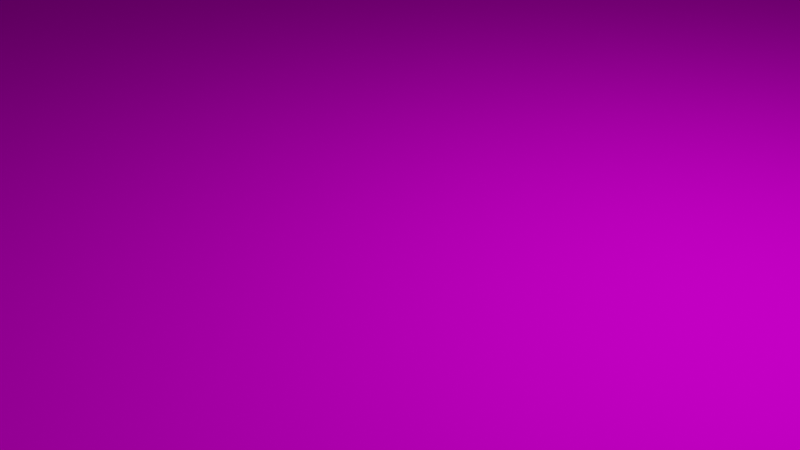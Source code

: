 # Source: Field.blend  (saved by Blender 3.5.10; exported with 4.5.12 LTS)
import bpy
from mathutils import Matrix  # noqa: F401  (used for matrix-valued properties, if any)

bpy.ops.wm.read_factory_settings(use_empty=True)
scene = bpy.context.scene
scene.name = 'Scene'

# ---- collections
col_collection = bpy.data.collections.new('Collection'); scene.collection.children.link(col_collection)

# ---- images (referenced by path relative to the original .blend; pixels are not part of the script)
import os
ASSET_DIR = os.environ.get("B2B_ASSET_DIR", "")  # directory of the original .blend (textures are referenced by path, not embedded)
HERE = os.path.dirname(os.path.abspath(__file__))  # packed textures are extracted next to this script under _unpacked/

def load_image(name, relpath, width, height, colorspace="sRGB"):
    """Load a texture the original file referenced (path relative to the .blend, or extracted next to this script)."""
    p = next((c for c in (os.path.join(HERE, relpath), os.path.join(ASSET_DIR, relpath)) if relpath and os.path.exists(c)), "")
    if p:
        img = bpy.data.images.load(p, check_existing=True)
        img.name = name
    else:  # same state as the original file: an image datablock whose file is absent (Cycles renders it pink)
        img = bpy.data.images.new(name, width, height)
        img.source = "FILE"
        img.filepath = "//" + (relpath or name)
    img.colorspace_settings.name = colorspace
    return img
img_ground3_jpg = load_image('ground3.jpg', 'ground3.jpg', 1024, 1024, 'sRGB')

# ---- materials (node trees are filled in below, after node groups)
mat_material_002 = bpy.data.materials.new('Material.002')
mat_material_002.use_transparent_shadow = False
mat_material_002.roughness = 1.0
mat_x = bpy.data.materials.new('マテリアル')
mat_x.use_transparent_shadow = False
mat_x.roughness = 0.5

# ---- material node trees
mat_material_002.use_nodes = True; mat_material_002.node_tree.nodes.clear()
_N = mat_material_002.node_tree.nodes; _L = mat_material_002.node_tree.links
n0 = _N.new('ShaderNodeBsdfPrincipled'); n0.name = 'プリンシプルBSDF'; n0.location = (0, 300)
n0.distribution = 'GGX'
n0.subsurface_method = 'RANDOM_WALK_SKIN'
n0.inputs[2].default_value = 1.0
n0.inputs[13].default_value = 0.0
n0.inputs[27].default_value = (0.0, 0.0, 0.0, 1.0)
n0.inputs[28].default_value = 1.0
n1 = _N.new('ShaderNodeOutputMaterial'); n1.name = 'マテリアル出力'; n1.location = (280, 300)
n2 = _N.new('ShaderNodeTexImage'); n2.name = '画像テクスチャ'; n2.location = (-480, 300)
n2.image = img_ground3_jpg
_L.new(n2.outputs[0], n0.inputs[0])
_L.new(n0.outputs[0], n1.inputs[0])
n1.is_active_output = True
mat_x.use_nodes = True; mat_x.node_tree.nodes.clear()
_N = mat_x.node_tree.nodes; _L = mat_x.node_tree.links
n0 = _N.new('ShaderNodeBsdfPrincipled'); n0.name = 'プリンシプルBSDF'; n0.location = (0, 300)
n0.distribution = 'GGX'
n0.subsurface_method = 'RANDOM_WALK_SKIN'
n0.inputs[27].default_value = (0.0, 0.0, 0.0, 1.0)
n0.inputs[28].default_value = 1.0
n1 = _N.new('ShaderNodeOutputMaterial'); n1.name = 'マテリアル出力'; n1.location = (280, 300)
_L.new(n0.outputs[0], n1.inputs[0])
n1.is_active_output = True

# ---- world
world_world = bpy.data.worlds.new('World'); scene.world = world_world
world_world.use_nodes = True; world_world.node_tree.nodes.clear()
_N = world_world.node_tree.nodes; _L = world_world.node_tree.links
n0 = _N.new('ShaderNodeOutputWorld'); n0.name = 'World Output'; n0.location = (300, 300)
n1 = _N.new('ShaderNodeBackground'); n1.name = 'Background'; n1.location = (10, 300)
n1.inputs[0].default_value = (0.05088, 0.05088, 0.05088, 1.0)
_L.new(n1.outputs[0], n0.inputs[0])
n0.is_active_output = True
world_world.color = (0.05088, 0.05088, 0.05088)
world_world.use_sun_shadow = False
world_world.sun_shadow_jitter_overblur = 0.0

# ---- cameras
cam_camera = bpy.data.cameras.new('Camera')
cam_camera.clip_end = 100.0
cam_camera.ortho_scale = 7.314

# ---- lights
light_light = bpy.data.lights.new('Light', 'POINT')
light_light.transmission_factor = 0.0
light_light.energy = 1000.0
light_light.shadow_soft_size = 0.1
light_light.shadow_maximum_resolution = 0.006
light_light.use_absolute_resolution = True

# ---- meshes
me_cube_001 = bpy.data.meshes.new('Cube.001')
me_cube_001.from_pydata([(-25.0, -25.0, 0.0004786), (-25.0, -25.0, -6.061), (-25.0, 25.0, 0.000477), (-25.0, 25.0, -6.061), (25.0, -25.0, 0.0004786), (25.0, -25.0, -6.061), (25.0, 25.0, 0.000477), (25.0, 25.0, -6.061)], [], [(4, 2, 0), (2, 7, 3), (6, 5, 7), (1, 7, 5), (0, 3, 1), (4, 1, 5), (4, 6, 2), (2, 6, 7), (6, 4, 5), (1, 3, 7), (0, 2, 3), (4, 0, 1)])
_uv = me_cube_001.uv_layers.new(name='UVMap')
_uv.uv.foreach_set('vector', [0.3333, 0.6667, 0.0, 1.0, 0.0, 0.6667, 0.3333, 0.3333, 0.0, 0.0, 0.3333, 0.0, 0.3333, 0.6667, 0.0, 0.3333, 0.3333, 0.3333, 0.9652, 0.6756, 0.9169, 0.7239, 0.9169, 0.6756, 0.6667, 0.3333, 0.3333, 0.0, 0.6667, 0.0, 0.6667, 0.6667, 0.3333, 0.3333, 0.6667, 0.3333, 0.3333, 0.6667, 0.3333, 1.0, 0.0, 1.0, 0.3333, 0.3333, 0.0, 0.3333, 0.0, 0.0, 0.3333, 0.6667, 0.0, 0.6667, 0.0, 0.3333, 0.9652, 0.6756, 0.9652, 0.7239, 0.9169, 0.7239, 0.6667, 0.3333, 0.3333, 0.3333, 0.3333, 0.0, 0.6667, 0.6667, 0.3333, 0.6667, 0.3333, 0.3333])
me_cube_001.materials.append(mat_material_002)
me_cube_001.update()
me_cube_001.normals_split_custom_set([tuple(v) for v in zip(*[iter([0.0, 3.258e-08, 1.0, 0.0, 3.258e-08, 1.0, 0.0, 3.258e-08, 1.0, 0.0, 1.0, 0.0, 0.0, 1.0, 0.0, 0.0, 1.0, 0.0, 1.0, -9.44e-09, 0.0, 1.0, -9.44e-09, 0.0, 1.0, -9.44e-09, 0.0, 0.0, -4.768e-08, -1.0, 0.0, -4.768e-08, -1.0, 0.0, -4.768e-08, -1.0, -1.0, 9.125e-08, 0.0, -1.0, 9.125e-08, 0.0, -1.0, 9.125e-08, 0.0, 0.0, -1.0, 0.0, 0.0, -1.0, 0.0, 0.0, -1.0, 0.0, 0.0, 3.258e-08, 1.0, 0.0, 3.258e-08, 1.0, 0.0, 3.258e-08, 1.0, 0.0, 1.0, 0.0, 0.0, 1.0, 0.0, 0.0, 1.0, 0.0, 1.0, 1.007e-07, 0.0, 1.0, 1.007e-07, 0.0, 1.0, 1.007e-07, 0.0, 0.0, -4.768e-08, -1.0, 0.0, -4.768e-08, -1.0, 0.0, -4.768e-08, -1.0, -1.0, 0.0, 0.0, -1.0, 0.0, 0.0, -1.0, 0.0, 0.0, 0.0, -1.0, 0.0, 0.0, -1.0, 0.0, 0.0, -1.0, 0.0])] * 3)])
me_001 = bpy.data.meshes.new('平面.001')
me_001.from_pydata([(-25.0, 0.0, 0.0), (25.0, 0.0, 0.0), (-25.0, 0.0, 0.0), (25.0, 0.0, 0.0)], [], [(1, 2, 0), (1, 3, 2)])
_uv = me_001.uv_layers.new(name='UVMap')
_uv.uv.foreach_set('vector', [1.0, 0.0, 0.0, 1.0, 0.0, 0.0, 1.0, 0.0, 1.0, 1.0, 0.0, 1.0])
me_001.materials.append(mat_x)
me_001.update()
me_001.normals_split_custom_set([tuple(v) for v in zip(*[iter([0.0, 0.0, 1.0, 0.0, 0.0, 1.0, 0.0, 0.0, 1.0, 0.0, 0.0, 1.0, 0.0, 0.0, 1.0, 0.0, 0.0, 1.0])] * 3)])

# ---- objects
ob_light = bpy.data.objects.new('Light', light_light)
ob_camera = bpy.data.objects.new('Camera', cam_camera)
ob_ground = bpy.data.objects.new('Ground', me_cube_001)
ob_001 = bpy.data.objects.new('平面.001', me_001)

# ---- transforms, parenting, visibility, modifiers, constraints
ob_light.location = (4.076, 1.005, 5.904)
ob_light.rotation_euler = (0.6503, 0.05522, 1.866)
ob_light.lock_rotations_4d = False
ob_light.empty_display_type = 'ARROWS'
ob_light.color = (0.0, 0.0, 0.0, 0.0)
ob_light.lineart.crease_threshold = 0.0
ob_camera.location = (7.359, -6.926, 4.958)
ob_camera.rotation_euler = (1.109, 0.0, 0.8149)
ob_camera.lock_rotations_4d = False
ob_camera.empty_display_type = 'ARROWS'
ob_camera.color = (0.0, 0.0, 0.0, 0.0)
ob_camera.display_type = 'WIRE'
ob_camera.lineart.crease_threshold = 0.0
ob_ground.location = (0.0, 1.421e-14, -4.768e-07)
ob_ground.scale = (10.0, 10.0, 0.1)
ob_001.location = (0.0, 0.0, 0.0)
ob_001.rotation_euler = (1.571, -0.0, 0.0)

# ---- collection membership
col_collection.objects.link(ob_light)
col_collection.objects.link(ob_camera)
col_collection.objects.link(ob_ground)
col_collection.objects.link(ob_001)

# ---- scene / render settings (as saved in the file)
scene.camera = ob_camera
scene.frame_start = 1; scene.frame_end = 250; scene.frame_set(6)
scene.render.engine = 'BLENDER_EEVEE_NEXT'
scene.cycles.sampling_pattern = 'TABULATED_SOBOL'
scene.view_settings.view_transform = 'Filmic'
bpy.context.view_layer.update()
